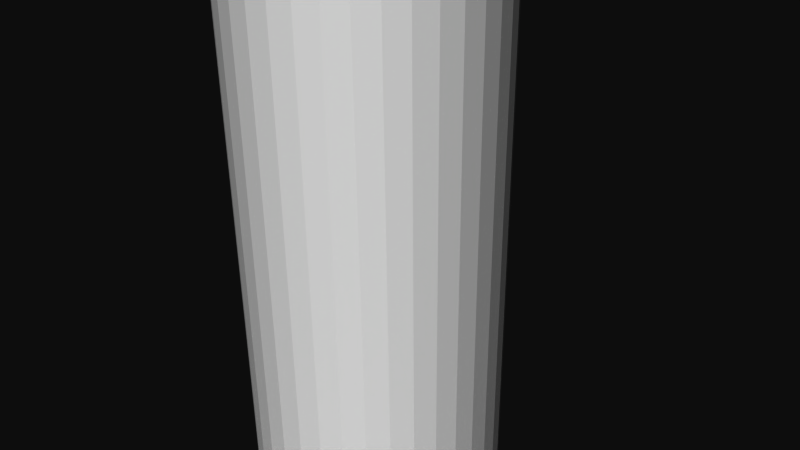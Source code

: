 # Source: 12332.blend  (saved by Blender 2.72.0; exported with 4.5.12 LTS)
import bpy
from mathutils import Matrix  # noqa: F401  (used for matrix-valued properties, if any)

bpy.ops.wm.read_factory_settings(use_empty=True)
scene = bpy.context.scene
scene.name = 'Scene'

# ---- collections
col_collection_1 = bpy.data.collections.new('Collection 1'); scene.collection.children.link(col_collection_1)

# ---- materials (node trees are filled in below, after node groups)
mat_material = bpy.data.materials.new('Material')
mat_material.alpha_threshold = 0.0
mat_material.use_transparent_shadow = False
mat_material.diffuse_color = (1.0, 1.0, 1.0, 1.0)
mat_material.specular_color = (0.902, 0.902, 0.902)
mat_material.roughness = 0.5

# ---- material node trees

# ---- world
world_world = bpy.data.worlds.new('World'); scene.world = world_world
world_world.color = (0.05088, 0.05088, 0.05088)
world_world.use_sun_shadow = False
world_world.sun_shadow_jitter_overblur = 0.0
world_world.cycles.sampling_method = 'MANUAL'
world_world.cycles.sample_map_resolution = 256

# ---- cameras
cam_camera = bpy.data.cameras.new('Camera')
cam_camera.clip_end = 100.0
cam_camera.lens = 35.0
cam_camera.sensor_width = 32.0
cam_camera.sensor_height = 18.0
cam_camera.ortho_scale = 7.314
cam_camera.dof.focus_distance = 0.0
cam_camera.dof.aperture_fstop = 128.0

# ---- meshes
me_rob_12332 = bpy.data.meshes.new('ROB-12332')
me_rob_12332.from_pydata([(0.9601, -6.185, 1.42), (1.755, -6.185, 2.255), (1.186, -6.185, 1.238), (2.102, -6.185, 1.935), (1.378, -6.185, 1.019), (2.392, -6.185, 1.563), (1.531, -6.185, 0.7719), (2.617, -6.185, 1.148), (1.639, -6.185, 0.502), (2.77, -6.185, 0.7015), (1.701, -6.185, 0.2178), (2.848, -6.185, 0.236), (1.713, -6.185, -0.07277), (2.848, -6.185, -0.236), (1.676, -6.185, -0.3612), (2.77, -6.185, -0.7015), (1.591, -6.185, -0.6393), (2.617, -6.185, -1.148), (1.46, -6.185, -0.8989), (2.392, -6.185, -1.563), (1.287, -6.185, -1.133), (2.102, -6.185, -1.935), (1.077, -6.185, -1.334), (1.755, -6.185, -2.255), (0.8362, -6.185, -1.497), (1.36, -6.185, -2.513), (0.5712, -6.185, -1.617), (0.9278, -6.185, -2.703), (0.2898, -6.185, -1.69), (0.4703, -6.185, -2.819), (0.0, -6.185, -1.715), (0.0, -6.185, -2.858), (-0.2898, -6.185, -1.69), (-0.4703, -6.185, -2.819), (-0.5712, -6.185, -1.617), (-0.9278, -6.185, -2.703), (-0.8362, -6.185, -1.497), (-1.36, -6.185, -2.513), (-1.077, -6.185, -1.334), (-1.755, -6.185, -2.255), (-1.287, -6.185, -1.133), (-2.102, -6.185, -1.935), (-1.46, -6.185, -0.8989), (-2.392, -6.185, -1.563), (-1.591, -6.185, -0.6393), (-2.617, -6.185, -1.148), (-1.676, -6.185, -0.3612), (-2.77, -6.185, -0.7015), (-1.713, -6.185, -0.07277), (-2.848, -6.185, -0.236), (-1.701, -6.185, 0.2178), (-2.848, -6.185, 0.236), (-1.639, -6.185, 0.502), (-2.77, -6.185, 0.7015), (-1.531, -6.185, 0.7719), (-2.617, -6.185, 1.148), (-1.378, -6.185, 1.019), (-2.392, -6.185, 1.563), (-1.186, -6.185, 1.238), (-2.102, -6.185, 1.935), (-0.9601, -6.185, 1.42), (-1.755, -6.185, 2.255), (-0.7062, -6.185, 1.562), (-1.36, -6.185, 2.513), (-0.432, -6.185, 1.659), (-0.9278, -6.185, 2.703), (-0.1454, -6.185, 1.708), (-0.4703, -6.185, 2.819), (0.0, -6.185, 2.858), (0.1454, -6.185, 1.708), (0.4703, -6.185, 2.819), (0.432, -6.185, 1.659), (0.9278, -6.185, 2.703), (0.7062, -6.185, 1.562), (1.36, -6.185, 2.513), (0.0, -9.69, -2.858), (-0.4703, -9.69, -2.819), (-0.9278, -9.69, -2.703), (-1.36, -9.69, -2.513), (-1.755, -9.69, -2.255), (-2.102, -9.69, -1.935), (-2.392, -9.69, -1.563), (-2.617, -9.69, -1.148), (-2.77, -9.69, -0.7015), (-2.848, -9.69, -0.236), (-2.848, -9.69, 0.236), (-2.77, -9.69, 0.7015), (-2.617, -9.69, 1.148), (-2.392, -9.69, 1.563), (-2.102, -9.69, 1.935), (-1.755, -9.69, 2.255), (-1.36, -9.69, 2.513), (-0.9278, -9.69, 2.703), (-0.4703, -9.69, 2.819), (0.0, -9.69, 2.858), (0.4703, -9.69, 2.819), (0.9278, -9.69, 2.703), (1.36, -9.69, 2.513), (1.755, -9.69, 2.255), (2.102, -9.69, 1.935), (2.392, -9.69, 1.563), (2.617, -9.69, 1.148), (2.77, -9.69, 0.7015), (2.848, -9.69, 0.236), (2.848, -9.69, -0.236), (2.77, -9.69, -0.7015), (2.617, -9.69, -1.148), (2.392, -9.69, -1.563), (2.102, -9.69, -1.935), (1.755, -9.69, -2.255), (1.36, -9.69, -2.513), (0.9278, -9.69, -2.703), (0.4703, -9.69, -2.819), (1.604, -9.69, 0.0), (0.802, -9.69, -1.389), (-0.802, -9.69, -1.389), (-0.802, -9.69, 1.389), (-1.604, -9.69, 0.0), (0.802, -9.69, 1.389), (1.604, -7.734, 0.0), (0.802, -7.734, -1.389), (-0.802, -7.734, -1.389), (-1.604, -7.734, 0.0), (-0.802, -9.69, -1.389), (-1.604, -9.69, 0.0), (-0.802, -7.734, 1.389), (0.802, -7.734, 1.389), (0.1454, 9.69, 1.708), (0.432, 9.69, 1.659), (0.7062, 9.69, 1.562), (0.9601, 9.69, 1.42), (1.186, 9.69, 1.238), (1.378, 9.69, 1.019), (1.531, 9.69, 0.7719), (1.639, 9.69, 0.502), (1.701, 9.69, 0.2178), (1.713, 9.69, -0.07277), (1.676, 9.69, -0.3612), (1.591, 9.69, -0.6393), (1.46, 9.69, -0.8989), (1.287, 9.69, -1.133), (1.077, 9.69, -1.334), (0.8362, 9.69, -1.497), (0.5712, 9.69, -1.617), (0.2898, 9.69, -1.69), (0.0, 9.69, -1.715), (-0.2898, 9.69, -1.69), (-0.5712, 9.69, -1.617), (-0.8362, 9.69, -1.497), (-1.077, 9.69, -1.334), (-1.287, 9.69, -1.133), (-1.46, 9.69, -0.8989), (-1.591, 9.69, -0.6393), (-1.676, 9.69, -0.3612), (-1.713, 9.69, -0.07277), (-1.701, 9.69, 0.2178), (-1.639, 9.69, 0.502), (-1.531, 9.69, 0.7719), (-1.378, 9.69, 1.019), (-1.186, 9.69, 1.238), (-0.9601, 9.69, 1.42), (-0.7062, 9.69, 1.562), (-0.432, 9.69, 1.659), (-0.1454, 9.69, 1.708)], [], [(32, 146, 145, 30), (88, 57, 55, 87), (15, 17, 19, 21, 23, 24, 22, 20, 18, 16, 14, 12, 10, 11, 13), (122, 121, 120, 119, 126, 125), (121, 115, 114, 120), (122, 124, 123, 121), (29, 112, 75, 31), (54, 157, 156, 52), (96, 72, 70, 95), (71, 128, 127, 69), (18, 139, 138, 16), (16, 138, 137, 14), (46, 153, 152, 44), (125, 116, 117, 122), (98, 1, 74, 97), (8, 134, 133, 6), (90, 61, 59, 89), (110, 25, 23, 109), (52, 156, 155, 50), (84, 49, 47, 83), (107, 19, 17, 106), (104, 13, 11, 103), (101, 7, 5, 100), (78, 37, 35, 77), (60, 160, 159, 58), (34, 147, 146, 32), (79, 39, 37, 78), (4, 132, 131, 2), (22, 141, 140, 20), (106, 17, 15, 105), (103, 11, 9, 102), (82, 45, 43, 81), (99, 3, 1, 98), (91, 63, 61, 90), (86, 53, 51, 85), (77, 35, 33, 76), (62, 161, 160, 60), (2, 131, 130, 0), (58, 159, 158, 56), (112, 29, 27, 111), (111, 27, 25, 110), (48, 154, 153, 46), (30, 145, 144, 28), (100, 99, 98, 97, 96, 95, 94, 93, 92, 91, 90, 89, 88, 87, 86, 85, 84, 83, 82, 81, 80, 79, 78, 77, 76, 75, 112, 111, 110, 109, 108, 114, 115, 117, 116, 118, 113, 105, 104, 103, 102, 101), (105, 15, 13, 104), (92, 65, 63, 91), (50, 155, 154, 48), (85, 51, 49, 84), (8, 6, 4, 2, 0, 73, 71, 69, 66, 64, 62, 60, 58, 56, 54, 52, 50, 48, 46, 44, 42, 40, 38, 36, 34, 32, 30, 28, 26, 24, 23, 25, 27, 29, 31, 33, 35, 37, 39, 41, 43, 45, 47, 49, 51, 53, 55, 57, 59, 61, 63, 65, 67, 68, 70, 72, 74, 1, 3, 5, 7, 9, 11, 10), (89, 59, 57, 88), (80, 41, 39, 79), (126, 118, 116, 125), (100, 5, 3, 99), (44, 152, 151, 42), (36, 148, 147, 34), (26, 143, 142, 24), (56, 158, 157, 54), (24, 142, 141, 22), (102, 9, 7, 101), (97, 74, 72, 96), (64, 162, 161, 62), (42, 151, 150, 40), (66, 163, 162, 64), (28, 144, 143, 26), (73, 129, 128, 71), (87, 55, 53, 86), (81, 43, 41, 80), (94, 68, 67, 93), (76, 33, 31, 75), (0, 130, 129, 73), (119, 113, 118, 126), (20, 140, 139, 18), (6, 133, 132, 4), (12, 136, 135, 10), (120, 114, 113, 119), (10, 135, 134, 8), (83, 47, 45, 82), (95, 70, 68, 94), (141, 142, 143, 144, 145, 146, 147, 148, 149, 150, 151, 152, 153, 154, 155, 156, 157, 158, 159, 160, 161, 162, 163, 127, 128, 129, 130, 131, 132, 133, 134, 135, 136, 137, 138, 139, 140), (108, 21, 19, 107), (163, 66, 69, 127), (40, 150, 149, 38), (14, 137, 136, 12), (38, 149, 148, 36), (107, 106, 105, 113, 114, 108), (93, 67, 65, 92), (109, 23, 21, 108)])
me_rob_12332.materials.append(mat_material)
me_rob_12332.use_remesh_preserve_volume = False
me_rob_12332.use_remesh_preserve_attributes = False
me_rob_12332.use_mirror_vertex_groups = False
me_rob_12332.update()

# ---- objects
ob_rob_12332 = bpy.data.objects.new('ROB-12332', me_rob_12332)
ob_camera = bpy.data.objects.new('Camera', cam_camera)

# ---- transforms, parenting, visibility, modifiers, constraints
ob_rob_12332.location = (0.0, 0.0, 0.0)
ob_rob_12332.rotation_euler = (1.571, -0.0, 0.0)
ob_rob_12332.lineart.crease_threshold = 0.0
ob_camera.location = (7.481, -6.508, 5.344)
ob_camera.rotation_euler = (1.109, 0.01082, 0.8149)
ob_camera.lock_rotations_4d = False
ob_camera.empty_display_type = 'ARROWS'
ob_camera.color = (0.0, 0.0, 0.0, 0.0)
ob_camera.display_type = 'WIRE'
ob_camera.lineart.crease_threshold = 0.0

# ---- collection membership
col_collection_1.objects.link(ob_rob_12332)
col_collection_1.objects.link(ob_camera)

# ---- scene / render settings (as saved in the file)
scene.camera = ob_camera
scene.frame_start = 1; scene.frame_end = 250; scene.frame_set(1)
scene.render.engine = 'BLENDER_EEVEE_NEXT'
scene.render.resolution_percentage = 50
scene.render.dither_intensity = 0.0
scene.cycles.use_denoising = False
scene.cycles.samples = 10
scene.cycles.sampling_pattern = 'TABULATED_SOBOL'
scene.cycles.light_sampling_threshold = 0.0
scene.cycles.use_adaptive_sampling = False
scene.cycles.use_light_tree = False
scene.cycles.blur_glossy = 0.0
scene.cycles.pixel_filter_type = 'GAUSSIAN'
scene.cycles.sample_clamp_indirect = 0.0
scene.view_settings.view_transform = 'Raw'
bpy.context.view_layer.update()

# ---- added for rendering (the .blend has no usable light): sun
light_auto_sun = bpy.data.lights.new('AutoSun', 'SUN')
light_auto_sun.energy = 3.0
light_auto_sun.angle = 0.0523599
ob_auto_sun = bpy.data.objects.new('AutoSun', light_auto_sun)
scene.collection.objects.link(ob_auto_sun)
ob_auto_sun.rotation_euler = (0.872665, 0.174533, 0.523599)
bpy.context.view_layer.update()
